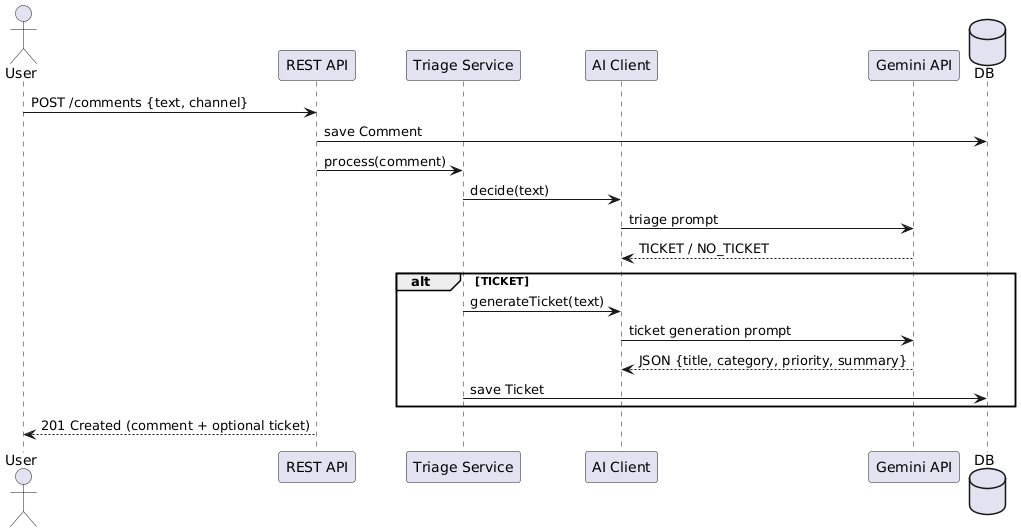

The diagram above was rendered by PlantUML. Its source (embedded in the PNG):
@startuml
actor User
participant "REST API" as API
participant "Triage Service" as TS
participant "AI Client" as AI
participant "Gemini API" as G
database DB

User -> API : POST /comments {text, channel}
API -> DB : save Comment
API -> TS : process(comment)
TS -> AI : decide(text)
AI -> G : triage prompt
G --> AI : TICKET / NO_TICKET
alt TICKET
  TS -> AI : generateTicket(text)
  AI -> G : ticket generation prompt
  G --> AI : JSON {title, category, priority, summary}
  TS -> DB : save Ticket
end
API --> User : 201 Created (comment + optional ticket)
@enduml